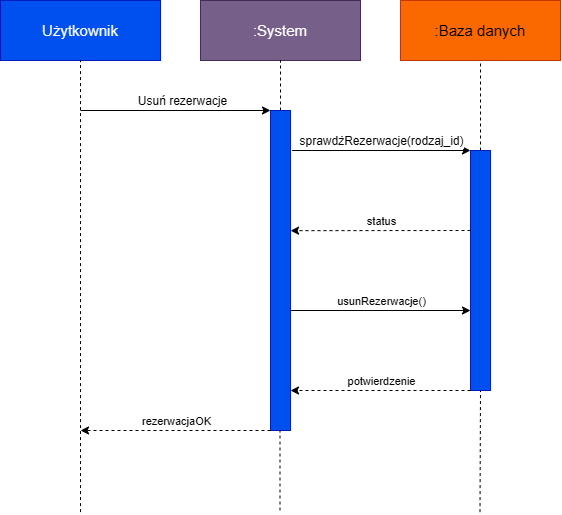

The diagram above was exported from draw.io. Its source (the exported page's mxGraphModel, read from the mxfile embedded in the PNG):
<mxGraphModel dx="1030" dy="608" grid="1" gridSize="10" guides="1" tooltips="1" connect="1" arrows="1" fold="1" page="1" pageScale="1" pageWidth="827" pageHeight="1169" math="0" shadow="0">
  <root>
    <mxCell id="0" />
    <mxCell id="1" parent="0" />
    <mxCell id="3omOYRrRf-EG7SIV00Yj-1" parent="1" style="rounded=0;whiteSpace=wrap;html=1;fillColor=#0050ef;fontColor=light-dark(#FFFFFF,#FFFFFF);strokeColor=#001DBC;fontSize=15;" value="Użytkownik" vertex="1">
      <mxGeometry height="60" width="160" x="120" y="50" as="geometry" />
    </mxCell>
    <mxCell id="3omOYRrRf-EG7SIV00Yj-2" parent="1" style="rounded=0;whiteSpace=wrap;html=1;fillColor=#76608a;fontColor=light-dark(#FFFFFF,#FFFFFF);strokeColor=#432D57;fontSize=15;" value=":System" vertex="1">
      <mxGeometry height="60" width="160" x="320" y="50" as="geometry" />
    </mxCell>
    <mxCell id="3omOYRrRf-EG7SIV00Yj-3" parent="1" style="rounded=0;whiteSpace=wrap;html=1;fillColor=#fa6800;fontColor=#000000;strokeColor=#C73500;fontSize=15;" value=":Baza danych" vertex="1">
      <mxGeometry height="60" width="160" x="520" y="50" as="geometry" />
    </mxCell>
    <mxCell id="3omOYRrRf-EG7SIV00Yj-6" edge="1" parent="1" style="endArrow=none;dashed=1;html=1;rounded=0;entryX=0.5;entryY=1;entryDx=0;entryDy=0;" target="3omOYRrRf-EG7SIV00Yj-1" value="">
      <mxGeometry height="50" relative="1" width="50" as="geometry">
        <mxPoint x="200" y="561.5999755859375" as="sourcePoint" />
        <mxPoint x="440" y="190" as="targetPoint" />
      </mxGeometry>
    </mxCell>
    <mxCell id="3omOYRrRf-EG7SIV00Yj-7" edge="1" parent="1" source="3omOYRrRf-EG7SIV00Yj-8" style="endArrow=none;dashed=1;html=1;rounded=0;entryX=0.5;entryY=1;entryDx=0;entryDy=0;exitX=0.5;exitY=0;exitDx=0;exitDy=0;" target="3omOYRrRf-EG7SIV00Yj-2" value="">
      <mxGeometry height="50" relative="1" width="50" as="geometry">
        <mxPoint x="400" y="561.5999755859375" as="sourcePoint" />
        <mxPoint x="400" y="120" as="targetPoint" />
      </mxGeometry>
    </mxCell>
    <mxCell id="3omOYRrRf-EG7SIV00Yj-8" parent="1" style="rounded=0;whiteSpace=wrap;html=1;fillColor=#0050ef;fontColor=#ffffff;strokeColor=#001DBC;" value="" vertex="1">
      <mxGeometry height="320" width="20" x="390" y="160" as="geometry" />
    </mxCell>
    <mxCell id="3omOYRrRf-EG7SIV00Yj-10" edge="1" parent="1" source="3omOYRrRf-EG7SIV00Yj-14" style="endArrow=none;dashed=1;html=1;rounded=0;entryX=0.5;entryY=1;entryDx=0;entryDy=0;exitX=0.5;exitY=0;exitDx=0;exitDy=0;" target="3omOYRrRf-EG7SIV00Yj-3" value="">
      <mxGeometry height="50" relative="1" width="50" as="geometry">
        <mxPoint x="599.6000000000001" y="160" as="sourcePoint" />
        <mxPoint x="599.5" y="120" as="targetPoint" />
      </mxGeometry>
    </mxCell>
    <mxCell id="3omOYRrRf-EG7SIV00Yj-12" edge="1" parent="1" style="endArrow=none;dashed=1;html=1;rounded=0;entryX=0.5;entryY=1;entryDx=0;entryDy=0;" target="3omOYRrRf-EG7SIV00Yj-14" value="">
      <mxGeometry height="50" relative="1" width="50" as="geometry">
        <mxPoint x="599.5" y="561.5999755859375" as="sourcePoint" />
        <mxPoint x="600" y="480" as="targetPoint" />
      </mxGeometry>
    </mxCell>
    <mxCell id="3omOYRrRf-EG7SIV00Yj-14" parent="1" style="rounded=0;whiteSpace=wrap;html=1;fillColor=#0050ef;fontColor=#ffffff;strokeColor=#001DBC;" value="" vertex="1">
      <mxGeometry height="240" width="20" x="590" y="200" as="geometry" />
    </mxCell>
    <mxCell id="3omOYRrRf-EG7SIV00Yj-15" edge="1" parent="1" style="endArrow=none;dashed=1;html=1;rounded=0;entryX=0.5;entryY=1;entryDx=0;entryDy=0;" value="">
      <mxGeometry height="50" relative="1" width="50" as="geometry">
        <mxPoint x="399.5" y="560" as="sourcePoint" />
        <mxPoint x="399.5" y="480" as="targetPoint" />
      </mxGeometry>
    </mxCell>
    <mxCell id="3omOYRrRf-EG7SIV00Yj-16" edge="1" parent="1" style="endArrow=classic;html=1;rounded=0;entryX=0;entryY=0;entryDx=0;entryDy=0;" target="3omOYRrRf-EG7SIV00Yj-8" value="">
      <mxGeometry relative="1" as="geometry">
        <mxPoint x="200" y="160" as="sourcePoint" />
        <mxPoint x="500" y="190" as="targetPoint" />
      </mxGeometry>
    </mxCell>
    <mxCell id="3omOYRrRf-EG7SIV00Yj-17" connectable="0" parent="3omOYRrRf-EG7SIV00Yj-16" style="edgeLabel;resizable=0;html=1;;align=center;verticalAlign=middle;fontSize=12;" value="Usuń rezerwacje" vertex="1">
      <mxGeometry relative="1" as="geometry">
        <mxPoint x="6" y="-10" as="offset" />
      </mxGeometry>
    </mxCell>
    <mxCell id="3omOYRrRf-EG7SIV00Yj-18" edge="1" parent="1" source="3omOYRrRf-EG7SIV00Yj-8" style="endArrow=classic;html=1;rounded=0;exitX=1.083;exitY=0.125;exitDx=0;exitDy=0;exitPerimeter=0;entryX=0;entryY=0;entryDx=0;entryDy=0;" target="3omOYRrRf-EG7SIV00Yj-14" value="">
      <mxGeometry relative="1" as="geometry">
        <mxPoint x="360" y="220" as="sourcePoint" />
        <mxPoint x="460" y="220" as="targetPoint" />
      </mxGeometry>
    </mxCell>
    <mxCell id="3omOYRrRf-EG7SIV00Yj-19" connectable="0" parent="3omOYRrRf-EG7SIV00Yj-18" style="edgeLabel;resizable=0;html=1;;align=center;verticalAlign=middle;fontSize=12;" value="sprawdżRezerwacje(rodzaj_id)" vertex="1">
      <mxGeometry relative="1" as="geometry">
        <mxPoint y="-10" as="offset" />
      </mxGeometry>
    </mxCell>
    <mxCell id="3omOYRrRf-EG7SIV00Yj-20" edge="1" parent="1" style="endArrow=classic;html=1;rounded=0;exitX=0;exitY=0.25;exitDx=0;exitDy=0;entryX=1.003;entryY=0.313;entryDx=0;entryDy=0;entryPerimeter=0;dashed=1;" value="">
      <mxGeometry relative="1" as="geometry">
        <mxPoint x="590.0000000000002" y="280" as="sourcePoint" />
        <mxPoint x="410.05999999999995" y="280.1600000000001" as="targetPoint" />
      </mxGeometry>
    </mxCell>
    <mxCell id="3omOYRrRf-EG7SIV00Yj-21" connectable="0" parent="3omOYRrRf-EG7SIV00Yj-20" style="edgeLabel;resizable=0;html=1;;align=center;verticalAlign=middle;" value="s&lt;span style=&quot;background-color: light-dark(#ffffff, var(--ge-dark-color, #121212)); color: light-dark(rgb(0, 0, 0), rgb(255, 255, 255));&quot;&gt;tatus&lt;/span&gt;" vertex="1">
      <mxGeometry relative="1" as="geometry">
        <mxPoint y="-10" as="offset" />
      </mxGeometry>
    </mxCell>
    <mxCell id="3omOYRrRf-EG7SIV00Yj-23" edge="1" parent="1" style="endArrow=classic;html=1;rounded=0;exitX=1;exitY=0.5;exitDx=0;exitDy=0;entryX=0;entryY=0.5;entryDx=0;entryDy=0;" value="">
      <mxGeometry relative="1" as="geometry">
        <mxPoint x="410.0000000000001" y="360" as="sourcePoint" />
        <mxPoint x="590.0000000000002" y="360" as="targetPoint" />
      </mxGeometry>
    </mxCell>
    <mxCell id="3omOYRrRf-EG7SIV00Yj-24" connectable="0" parent="3omOYRrRf-EG7SIV00Yj-23" style="edgeLabel;resizable=0;html=1;;align=center;verticalAlign=middle;" value="usunRezerwacje()" vertex="1">
      <mxGeometry relative="1" as="geometry">
        <mxPoint y="-10" as="offset" />
      </mxGeometry>
    </mxCell>
    <mxCell id="3omOYRrRf-EG7SIV00Yj-25" edge="1" parent="1" style="endArrow=classic;html=1;rounded=0;exitX=0;exitY=0.25;exitDx=0;exitDy=0;entryX=1.003;entryY=0.313;entryDx=0;entryDy=0;entryPerimeter=0;dashed=1;" value="">
      <mxGeometry relative="1" as="geometry">
        <mxPoint x="590" y="440" as="sourcePoint" />
        <mxPoint x="410" y="440" as="targetPoint" />
      </mxGeometry>
    </mxCell>
    <mxCell id="3omOYRrRf-EG7SIV00Yj-26" connectable="0" parent="3omOYRrRf-EG7SIV00Yj-25" style="edgeLabel;resizable=0;html=1;;align=center;verticalAlign=middle;" value="potwierdzenie" vertex="1">
      <mxGeometry relative="1" as="geometry">
        <mxPoint y="-10" as="offset" />
      </mxGeometry>
    </mxCell>
    <mxCell id="3omOYRrRf-EG7SIV00Yj-27" edge="1" parent="1" style="endArrow=classic;html=1;rounded=0;exitX=0;exitY=0.25;exitDx=0;exitDy=0;dashed=1;" value="">
      <mxGeometry relative="1" as="geometry">
        <mxPoint x="390" y="480" as="sourcePoint" />
        <mxPoint x="200" y="480" as="targetPoint" />
      </mxGeometry>
    </mxCell>
    <mxCell id="3omOYRrRf-EG7SIV00Yj-28" connectable="0" parent="3omOYRrRf-EG7SIV00Yj-27" style="edgeLabel;resizable=0;html=1;;align=center;verticalAlign=middle;" value="rezerwacjaOK" vertex="1">
      <mxGeometry relative="1" as="geometry">
        <mxPoint y="-10" as="offset" />
      </mxGeometry>
    </mxCell>
  </root>
</mxGraphModel>